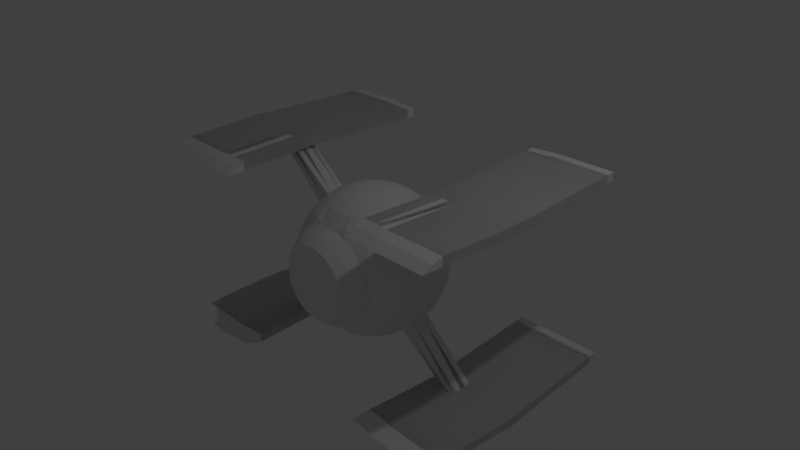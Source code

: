 # Source: ship2.blend  (saved by Blender 2.77.0; exported with 4.5.12 LTS)
import bpy
from mathutils import Matrix  # noqa: F401  (used for matrix-valued properties, if any)

bpy.ops.wm.read_factory_settings(use_empty=True)
scene = bpy.context.scene
scene.name = 'Scene'

# ---- collections
col_collection_1 = bpy.data.collections.new('Collection 1'); scene.collection.children.link(col_collection_1)

# ---- materials (node trees are filled in below, after node groups)
mat_material = bpy.data.materials.new('Material')
mat_material.alpha_threshold = 0.0
mat_material.use_transparent_shadow = False
mat_material.roughness = 0.5
mat_material.line_color = (0.0, 0.0, 0.0, 1.0)

# ---- material node trees

# ---- world
world_world = bpy.data.worlds.new('World'); scene.world = world_world
world_world.color = (0.05088, 0.05088, 0.05088)
world_world.use_sun_shadow = False
world_world.sun_shadow_jitter_overblur = 0.0
world_world.cycles.sampling_method = 'MANUAL'

# ---- cameras
cam_camera = bpy.data.cameras.new('Camera')
cam_camera.clip_end = 100.0
cam_camera.lens = 35.0
cam_camera.sensor_width = 32.0
cam_camera.sensor_height = 18.0
cam_camera.ortho_scale = 7.314
cam_camera.dof.focus_distance = 0.0
cam_camera.dof.aperture_fstop = 128.0

# ---- lights
light_lamp = bpy.data.lights.new('Lamp', 'POINT')
light_lamp.transmission_factor = 0.0
light_lamp.cutoff_distance = 30.0
light_lamp.energy = 100.0
light_lamp.shadow_buffer_clip_start = 1.001
light_lamp.shadow_soft_size = 0.1
light_lamp.shadow_maximum_resolution = 0.006
light_lamp.use_absolute_resolution = True

# ---- meshes
me_cube = bpy.data.meshes.new('Cube')
me_cube.from_pydata([(0.7554, 0.137, 0.639), (0.7012, 0.05591, 0.7147), (0.8244, 0.06804, 0.5632), (1.562, 0.1491, 1.34), (0.7554, -0.1631, 0.639), (0.8244, -0.09417, 0.5632), (0.7012, -0.08204, 0.7147), (1.375, -0.01307, 1.344), (1.571, -0.01307, 1.353), (1.577, -0.01307, 1.235), (1.381, -0.01307, 1.226), (1.567, 0.1491, 1.222), (1.373, 0.1249, 1.215), (1.567, -0.1753, 1.222), (1.373, -0.151, 1.215), (1.47, 0.137, 1.219), (1.377, 0.05591, 1.221), (1.572, 0.06804, 1.228), (2.383, -0.01307, 1.235), (1.47, -0.1631, 1.219), (1.572, -0.09417, 1.228), (1.377, -0.08204, 1.221), (2.378, -0.01307, 1.353), (2.368, 0.1491, 1.34), (1.367, 0.1249, 1.333), (1.562, -0.1753, 1.34), (1.367, -0.151, 1.333), (1.465, 0.137, 1.337), (1.371, 0.05591, 1.339), (1.566, 0.06804, 1.346), (1.473, -0.01307, 1.348), (1.465, -0.1631, 1.337), (1.566, -0.09417, 1.346), (1.371, -0.08204, 1.339), (1.469, -0.08811, 1.343), (1.469, 0.06197, 1.343), (2.373, 0.1491, 1.222), (2.373, -0.1753, 1.222), (2.378, 0.06804, 1.228), (1.472, 1.676, 1.218), (2.378, -0.09417, 1.228), (2.368, -0.1753, 1.34), (2.373, 0.06804, 1.346), (1.467, 1.676, 1.336), (2.373, -0.09417, 1.346), (1.182, -0.01307, 1.336), (1.187, -0.01307, 1.217), (1.179, 0.1249, 1.207), (1.179, -0.151, 1.207), (1.183, 0.05591, 1.212), (1.183, -0.08204, 1.212), (1.174, 0.1249, 1.325), (1.174, -0.151, 1.325), (1.178, 0.05591, 1.33), (1.178, -0.08204, 1.33), (1.508, -1.125, 1.219), (1.314, -1.101, 1.213), (1.411, -1.113, 1.216), (1.503, -1.125, 1.337), (1.308, -1.101, 1.331), (1.406, -1.113, 1.334), (2.314, -1.125, 1.219), (2.309, -1.125, 1.337), (1.12, -1.101, 1.204), (1.115, -1.101, 1.322), (1.278, 1.651, 1.211), (1.375, 1.663, 1.214), (2.273, 1.676, 1.336), (1.273, 1.651, 1.329), (1.37, 1.663, 1.332), (2.279, 1.676, 1.218), (2.283, 1.594, 1.224), (1.084, 1.651, 1.202), (1.079, 1.651, 1.32), (-0.7554, 0.137, 0.639), (-0.7012, 0.05591, 0.7147), (-0.8244, 0.06804, 0.5632), (-1.562, 0.1491, 1.34), (-0.7554, -0.1631, 0.639), (-0.8244, -0.09417, 0.5632), (-0.7012, -0.08204, 0.7147), (-1.375, -0.01307, 1.344), (-1.571, -0.01307, 1.353), (-1.577, -0.01307, 1.235), (-1.381, -0.01307, 1.226), (-1.567, 0.1491, 1.222), (-1.373, 0.1249, 1.215), (-1.567, -0.1753, 1.222), (-1.373, -0.151, 1.215), (-1.47, 0.137, 1.219), (-1.377, 0.05591, 1.221), (-1.572, 0.06804, 1.228), (-2.383, -0.01307, 1.235), (-1.47, -0.1631, 1.219), (-1.572, -0.09417, 1.228), (-1.377, -0.08204, 1.221), (-2.378, -0.01307, 1.353), (-2.368, 0.1491, 1.34), (-1.367, 0.1249, 1.333), (-1.562, -0.1753, 1.34), (-1.367, -0.151, 1.333), (-1.465, 0.137, 1.337), (-1.371, 0.05591, 1.339), (-1.566, 0.06804, 1.346), (-1.473, -0.01307, 1.348), (-1.465, -0.1631, 1.337), (-1.566, -0.09417, 1.346), (-1.371, -0.08204, 1.339), (-1.469, -0.08811, 1.343), (-1.469, 0.06197, 1.343), (-2.373, 0.1491, 1.222), (-2.373, -0.1753, 1.222), (-2.378, 0.06804, 1.228), (-1.472, 1.676, 1.218), (-2.378, -0.09417, 1.228), (-2.368, -0.1753, 1.34), (-2.373, 0.06804, 1.346), (-1.467, 1.676, 1.336), (-2.373, -0.09417, 1.346), (-1.182, -0.01307, 1.336), (-1.187, -0.01307, 1.217), (-1.179, 0.1249, 1.207), (-1.179, -0.151, 1.207), (-1.183, 0.05591, 1.212), (-1.183, -0.08204, 1.212), (-1.174, 0.1249, 1.325), (-1.174, -0.151, 1.325), (-1.178, 0.05591, 1.33), (-1.178, -0.08204, 1.33), (-1.508, -1.125, 1.219), (-1.314, -1.101, 1.213), (-1.411, -1.113, 1.216), (-1.503, -1.125, 1.337), (-1.308, -1.101, 1.331), (-1.406, -1.113, 1.334), (-2.314, -1.125, 1.219), (-2.217, -1.113, 1.216), (-2.309, -1.125, 1.337), (-2.212, -1.113, 1.334), (-1.12, -1.101, 1.204), (-1.115, -1.101, 1.322), (-1.278, 1.651, 1.211), (-1.375, 1.663, 1.214), (-2.273, 1.676, 1.336), (-1.273, 1.651, 1.329), (-1.37, 1.663, 1.332), (-2.279, 1.676, 1.218), (-2.283, 1.594, 1.224), (-1.084, 1.651, 1.202), (-1.079, 1.651, 1.32), (0.7554, 0.137, -0.639), (0.7012, 0.05591, -0.7147), (0.8244, 0.06804, -0.5632), (1.562, 0.1491, -1.34), (0.7554, -0.1631, -0.639), (0.8244, -0.09417, -0.5632), (0.7012, -0.08204, -0.7147), (1.375, -0.01307, -1.344), (1.571, -0.01307, -1.353), (1.577, -0.01307, -1.235), (1.381, -0.01307, -1.226), (1.567, 0.1491, -1.222), (1.373, 0.1249, -1.215), (1.567, -0.1753, -1.222), (1.373, -0.151, -1.215), (1.47, 0.137, -1.219), (1.377, 0.05591, -1.221), (1.572, 0.06804, -1.228), (2.383, -0.01307, -1.235), (1.47, -0.1631, -1.219), (1.572, -0.09417, -1.228), (1.377, -0.08204, -1.221), (2.378, -0.01307, -1.353), (2.368, 0.1491, -1.34), (1.367, 0.1249, -1.333), (1.562, -0.1753, -1.34), (1.367, -0.151, -1.333), (1.465, 0.137, -1.337), (1.371, 0.05591, -1.339), (1.566, 0.06804, -1.346), (1.473, -0.01307, -1.348), (1.465, -0.1631, -1.337), (1.566, -0.09417, -1.346), (1.371, -0.08204, -1.339), (1.469, -0.08811, -1.343), (1.469, 0.06197, -1.343), (2.373, 0.1491, -1.222), (2.373, -0.1753, -1.222), (2.378, 0.06804, -1.228), (1.472, 1.676, -1.218), (2.378, -0.09417, -1.228), (2.368, -0.1753, -1.34), (2.373, 0.06804, -1.346), (1.467, 1.676, -1.336), (2.373, -0.09417, -1.346), (1.182, -0.01307, -1.336), (1.187, -0.01307, -1.217), (1.179, 0.1249, -1.207), (1.179, -0.151, -1.207), (1.183, 0.05591, -1.212), (1.183, -0.08204, -1.212), (1.174, 0.1249, -1.325), (1.174, -0.151, -1.325), (1.178, 0.05591, -1.33), (1.178, -0.08204, -1.33), (1.508, -1.125, -1.219), (1.314, -1.101, -1.213), (1.411, -1.113, -1.216), (1.503, -1.125, -1.337), (1.308, -1.101, -1.331), (1.406, -1.113, -1.334), (2.314, -1.125, -1.219), (2.217, -1.113, -1.216), (2.309, -1.125, -1.337), (2.212, -1.113, -1.334), (1.12, -1.101, -1.204), (1.115, -1.101, -1.322), (1.278, 1.651, -1.211), (1.375, 1.663, -1.214), (2.273, 1.676, -1.336), (1.273, 1.651, -1.329), (1.37, 1.663, -1.332), (2.279, 1.676, -1.218), (2.283, 1.594, -1.224), (1.084, 1.651, -1.202), (1.079, 1.651, -1.32), (-0.9817, 0.182, -0.007619), (-0.9628, 0.1783, 0.1875), (-0.907, 0.1672, 0.3751), (-0.8164, 0.1491, 0.548), (-0.6944, 0.1249, 0.6995), (-0.5458, 0.09532, 0.8239), (-0.3762, 0.06159, 0.9163), (-0.1922, 0.02499, 0.9732), (-0.196, -0.01307, 0.9732), (-0.3836, -0.01307, 0.9163), (-0.5565, -0.01307, 0.8239), (-0.708, -0.01307, 0.6995), (-0.8324, -0.01307, 0.548), (-0.9248, -0.01307, 0.3751), (-0.9817, -0.01307, 0.1875), (-1.001, -0.01307, -0.007619), (-0.9817, -0.01307, -0.2027), (-0.9248, -0.01307, -0.3903), (-0.8324, -0.01307, -0.5632), (-0.708, -0.01307, -0.7147), (-0.5565, -0.01307, -0.8391), (-0.3836, -0.01307, -0.9315), (-0.196, -0.01307, -0.9884), (-0.9628, 0.1783, -0.2027), (-0.907, 0.1672, -0.3903), (-0.8164, 0.1491, -0.5632), (-0.6944, 0.1249, -0.7147), (-0.5458, 0.09532, -0.8391), (-0.3762, 0.06159, -0.9315), (-0.1922, 0.02499, -0.9884), (-0.9248, 0.3696, -0.007619), (-0.907, 0.3623, 0.1875), (-0.8544, 0.3405, 0.3751), (-0.7691, 0.3051, 0.548), (-0.6542, 0.2575, 0.6995), (-0.5142, 0.1995, 0.8239), (-0.3544, 0.1334, 0.9163), (-0.1811, 0.06159, 0.9732), (-0.907, 0.3623, -0.2027), (-0.8544, 0.3405, -0.3903), (-0.7691, 0.3051, -0.5632), (-0.6542, 0.2575, -0.7147), (-0.5142, 0.1995, -0.8391), (-0.3544, 0.1334, -0.9315), (-0.1811, 0.06159, -0.9884), (-0.8324, 0.5425, -0.007619), (-0.8164, 0.5318, 0.1875), (-0.7691, 0.5002, 0.3751), (-0.6922, 0.4489, 0.548), (-0.5888, 0.3798, 0.6995), (-0.4628, 0.2956, 0.8239), (-0.3191, 0.1995, 0.9163), (-0.1631, 0.09532, 0.9732), (-0.8164, 0.5318, -0.2027), (-0.7691, 0.5002, -0.3903), (-0.6922, 0.4489, -0.5632), (-0.5888, 0.3798, -0.7147), (-0.4628, 0.2956, -0.8391), (-0.3191, 0.1995, -0.9315), (-0.1631, 0.09532, -0.9884), (-0.708, 0.694, -0.007619), (-0.6944, 0.6805, 0.1875), (-0.6542, 0.6402, 0.3751), (-0.5888, 0.5749, 0.548), (-0.5009, 0.4869, 0.6995), (-0.3937, 0.3798, 0.8239), (-0.2715, 0.2575, 0.9163), (-0.1388, 0.1249, 0.9732), (-0.6944, 0.6805, -0.2027), (-0.6542, 0.6402, -0.3903), (-0.5888, 0.5749, -0.5632), (-0.5009, 0.4869, -0.7147), (-0.3937, 0.3798, -0.8391), (-0.2715, 0.2575, -0.9315), (-0.1388, 0.1249, -0.9884), (-0.5565, 0.8184, -0.007619), (-0.5458, 0.8024, 0.1875), (-0.5142, 0.7551, 0.3751), (-0.4628, 0.6783, 0.548), (-0.3937, 0.5749, 0.6995), (-0.3096, 0.4489, 0.8239), (-0.2135, 0.3051, 0.9163), (-0.1093, 0.1491, 0.9732), (-0.5458, 0.8024, -0.2027), (-0.5142, 0.7551, -0.3903), (-0.4628, 0.6783, -0.5632), (-0.3937, 0.5749, -0.7147), (-0.3096, 0.4489, -0.8391), (-0.2135, 0.3051, -0.9315), (-0.1093, 0.1491, -0.9884), (-0.3836, 0.9108, -0.007619), (-0.3762, 0.8931, 0.1875), (-0.3544, 0.8405, 0.3751), (-0.3191, 0.7551, 0.548), (-0.2715, 0.6402, 0.6995), (-0.2135, 0.5002, 0.8239), (-0.1473, 0.3405, 0.9163), (-0.07555, 0.1672, 0.9732), (-0.3762, 0.8931, -0.2027), (-0.3544, 0.8405, -0.3903), (-0.3191, 0.7551, -0.5632), (-0.2715, 0.6402, -0.7147), (-0.2135, 0.5002, -0.8391), (-0.1473, 0.3405, -0.9315), (-0.07555, 0.1672, -0.9884), (-0.196, 0.9677, -0.007619), (-0.1922, 0.9489, 0.1875), (-0.1811, 0.8931, 0.3751), (-0.1631, 0.8024, 0.548), (-0.1388, 0.6805, 0.6995), (-0.1093, 0.5318, 0.8239), (-0.07555, 0.3623, 0.9163), (-0.03895, 0.1783, 0.9732), (-0.1922, 0.9489, -0.2027), (-0.1811, 0.8931, -0.3903), (-0.1631, 0.8024, -0.5632), (-0.1388, 0.6805, -0.7147), (-0.1093, 0.5318, -0.8391), (-0.07555, 0.3623, -0.9315), (-0.03895, 0.1783, -0.9884), (-0.0008938, 0.9869, -0.007619), (-0.0008938, 0.9677, 0.1875), (-0.000894, 0.9108, 0.3751), (-0.0008939, 0.8184, 0.548), (-0.0008939, 0.694, 0.6995), (-0.0008939, 0.5425, 0.8239), (-0.0008939, 0.3696, 0.9163), (-0.0008939, 0.182, 0.9732), (-0.0008938, 0.9677, -0.2027), (-0.0008939, 0.9108, -0.3903), (-0.0008939, 0.8184, -0.5632), (-0.0008939, 0.694, -0.7147), (-0.0008939, 0.5425, -0.8391), (-0.0008939, 0.3696, -0.9315), (-0.0008939, 0.182, -0.9884), (0.1942, 0.9677, -0.007619), (0.1904, 0.9489, 0.1875), (0.1793, 0.8931, 0.3751), (0.1613, 0.8024, 0.548), (0.1371, 0.6805, 0.6995), (0.1075, 0.5318, 0.8239), (0.07376, 0.3623, 0.9163), (0.03717, 0.1783, 0.9732), (0.1904, 0.9489, -0.2027), (0.1793, 0.8931, -0.3903), (0.1613, 0.8024, -0.5632), (0.1371, 0.6805, -0.7147), (0.1075, 0.5318, -0.8391), (0.07376, 0.3623, -0.9315), (0.03717, 0.1783, -0.9884), (0.3818, 0.9108, -0.007619), (0.3744, 0.8931, 0.1875), (0.3527, 0.8405, 0.3751), (0.3173, 0.7551, 0.548), (0.2697, 0.6402, 0.6995), (0.2117, 0.5002, 0.8239), (0.1456, 0.3405, 0.9163), (0.07376, 0.1672, 0.9732), (0.3744, 0.8931, -0.2027), (0.3527, 0.8405, -0.3903), (0.3173, 0.7551, -0.5632), (0.2697, 0.6402, -0.7147), (0.2117, 0.5002, -0.8391), (0.1456, 0.3405, -0.9315), (0.07376, 0.1672, -0.9884), (0.5547, 0.8184, -0.007619), (0.544, 0.8024, 0.1875), (0.5124, 0.7551, 0.3751), (0.461, 0.6783, 0.548), (0.392, 0.5749, 0.6995), (0.3078, 0.4489, 0.8239), (0.2117, 0.3051, 0.9163), (0.1075, 0.1491, 0.9732), (0.544, 0.8024, -0.2027), (0.5124, 0.7551, -0.3903), (0.461, 0.6783, -0.5632), (0.392, 0.5749, -0.7147), (0.3078, 0.4489, -0.8391), (0.2117, 0.3051, -0.9315), (0.1075, 0.1491, -0.9884), (0.7062, 0.694, -0.007619), (0.6926, 0.6805, 0.1875), (0.6524, 0.6402, 0.3751), (0.587, 0.5749, 0.548), (0.4991, 0.4869, 0.6995), (0.392, 0.3798, 0.8239), (0.2697, 0.2575, 0.9163), (0.1371, 0.1249, 0.9732), (0.6926, 0.6805, -0.2027), (0.6524, 0.6402, -0.3903), (0.587, 0.5749, -0.5632), (0.4991, 0.4869, -0.7147), (0.392, 0.3798, -0.8391), (0.2697, 0.2575, -0.9315), (0.1371, 0.1249, -0.9884), (0.8306, 0.5425, -0.007619), (0.8146, 0.5318, 0.1875), (0.7673, 0.5002, 0.3751), (0.6904, 0.4489, 0.548), (0.587, 0.3798, 0.6995), (0.461, 0.2956, 0.8239), (0.3173, 0.1995, 0.9163), (0.1613, 0.09532, 0.9732), (0.8146, 0.5318, -0.2027), (0.7673, 0.5002, -0.3903), (0.6904, 0.4489, -0.5632), (0.587, 0.3798, -0.7147), (0.461, 0.2956, -0.8391), (0.3173, 0.1995, -0.9315), (0.1613, 0.09532, -0.9884), (0.923, 0.3696, -0.007619), (0.9052, 0.3623, 0.1875), (0.8527, 0.3405, 0.3751), (0.7673, 0.3051, 0.548), (0.6524, 0.2575, 0.6995), (0.5124, 0.1995, 0.8239), (0.3527, 0.1334, 0.9163), (0.1793, 0.06159, 0.9732), (0.9052, 0.3623, -0.2027), (0.8527, 0.3405, -0.3903), (0.7673, 0.3051, -0.5632), (0.6524, 0.2575, -0.7147), (0.5124, 0.1995, -0.8391), (0.3527, 0.1334, -0.9315), (0.1793, 0.06159, -0.9884), (0.9799, 0.182, -0.007619), (0.961, 0.1783, 0.1875), (0.9052, 0.1672, 0.3751), (0.8146, 0.1491, 0.548), (0.6926, 0.1249, 0.6995), (0.544, 0.09532, 0.8239), (0.3744, 0.06159, 0.9163), (0.1904, 0.02499, 0.9732), (0.961, 0.1783, -0.2027), (0.9052, 0.1672, -0.3903), (0.8146, 0.1491, -0.5632), (0.6926, 0.1249, -0.7147), (0.544, 0.09532, -0.8391), (0.3744, 0.06159, -0.9315), (0.1904, 0.02499, -0.9884), (0.9991, -0.01307, -0.007619), (0.9799, -0.01307, 0.1875), (0.923, -0.01307, 0.3751), (0.8306, -0.01307, 0.548), (0.7062, -0.01307, 0.6995), (0.5547, -0.01307, 0.8239), (0.3818, -0.01307, 0.9163), (0.1942, -0.01307, 0.9732), (0.9799, -0.01307, -0.2027), (0.923, -0.01307, -0.3903), (0.8306, -0.01307, -0.5632), (0.7062, -0.01307, -0.7147), (0.5547, -0.01307, -0.8391), (0.3818, -0.01307, -0.9315), (0.1942, -0.01307, -0.9884), (0.9799, -0.2082, -0.007619), (0.961, -0.2044, 0.1875), (0.9052, -0.1933, 0.3751), (0.8146, -0.1753, 0.548), (0.6926, -0.151, 0.6995), (0.544, -0.1215, 0.8239), (0.3744, -0.08772, 0.9163), (0.1904, -0.05113, 0.9732), (0.961, -0.2044, -0.2027), (0.9052, -0.1933, -0.3903), (0.8146, -0.1753, -0.5632), (0.6926, -0.151, -0.7147), (0.544, -0.1215, -0.8391), (0.3744, -0.08772, -0.9315), (0.1904, -0.05113, -0.9884), (0.923, -0.3957, -0.007619), (0.9052, -0.3884, 0.1875), (0.8527, -0.3666, 0.3751), (0.7673, -0.3313, 0.548), (0.6524, -0.2837, 0.6995), (0.5124, -0.2257, 0.8239), (0.3527, -0.1595, 0.9163), (0.1793, -0.08772, 0.9732), (0.9052, -0.3884, -0.2027), (0.8527, -0.3666, -0.3903), (0.7673, -0.3313, -0.5632), (0.6524, -0.2837, -0.7147), (0.5124, -0.2257, -0.8391), (0.3527, -0.1595, -0.9315), (0.1793, -0.08772, -0.9884), (0.8306, -0.5686, -0.007619), (0.8146, -0.558, 0.1875), (0.7673, -0.5263, 0.3751), (0.6904, -0.475, 0.548), (0.587, -0.4059, 0.6995), (0.461, -0.3217, 0.8239), (0.3173, -0.2257, 0.9163), (0.1613, -0.1215, 0.9732), (0.8146, -0.558, -0.2027), (0.7673, -0.5263, -0.3903), (0.6904, -0.475, -0.5632), (0.587, -0.4059, -0.7147), (0.461, -0.3217, -0.8391), (0.3173, -0.2257, -0.9315), (0.1613, -0.1215, -0.9884), (0.6674, -0.7203, -0.007578), (0.6545, -0.7075, 0.1767), (0.6165, -0.6695, 0.3539), (0.587, -0.601, 0.548), (0.4991, -0.5131, 0.6995), (0.392, -0.4059, 0.8239), (0.2697, -0.2837, 0.9163), (0.1371, -0.151, 0.9732), (0.6545, -0.7075, -0.1918), (0.6165, -0.6695, -0.369), (0.587, -0.601, -0.5632), (0.4991, -0.5131, -0.7147), (0.392, -0.4059, -0.8391), (0.2697, -0.2837, -0.9315), (0.1371, -0.151, -0.9884), (0.4707, -0.8474, -0.00746), (0.4617, -0.8339, 0.1581), (0.4843, -0.778, 0.3539), (0.4358, -0.7055, 0.5171), (0.392, -0.601, 0.6995), (0.3078, -0.475, 0.8239), (0.2117, -0.3313, 0.9163), (0.1075, -0.1753, 0.9732), (0.4617, -0.8339, -0.1731), (0.4843, -0.778, -0.369), (0.4358, -0.7055, -0.5323), (0.392, -0.601, -0.7147), (0.3078, -0.475, -0.8391), (0.2117, -0.3313, -0.9315), (0.1075, -0.1753, -0.9884), (0.3818, -0.9369, -0.007619), (0.3177, -0.9108, 0.1581), (0.2993, -0.8662, 0.3174), (0.3001, -0.778, 0.5171), (0.2551, -0.6695, 0.6603), (0.2117, -0.5263, 0.8239), (0.1456, -0.3666, 0.9163), (0.07376, -0.1933, 0.9732), (0.3177, -0.9108, -0.1731), (0.2993, -0.8662, -0.3323), (0.3001, -0.778, -0.5323), (0.2551, -0.6695, -0.6754), (0.2117, -0.5263, -0.8391), (0.1456, -0.3666, -0.9315), (0.07376, -0.1933, -0.9884), (0.1942, -0.9939, -0.007619), (0.1904, -0.975, 0.1875), (0.1521, -0.9108, 0.3174), (0.1368, -0.8339, 0.4641), (0.1298, -0.7075, 0.6603), (0.1075, -0.558, 0.8239), (0.07376, -0.3884, 0.9163), (0.03717, -0.2044, 0.9732), (0.1904, -0.975, -0.2027), (0.1521, -0.9108, -0.3323), (0.1368, -0.8339, -0.479), (0.1298, -0.7075, -0.6754), (0.1075, -0.558, -0.8391), (0.07376, -0.3884, -0.9315), (0.03717, -0.2044, -0.9884), (-0.0008941, -1.013, -0.007619), (-0.0008941, -0.9939, 0.1875), (-0.0008939, -0.9369, 0.3751), (-0.0008465, -0.8474, 0.4641), (-0.0004688, -0.7203, 0.6603), (-0.0008939, -0.5686, 0.8239), (-0.0008939, -0.3957, 0.9163), (-0.0008939, -0.2082, 0.9732), (-0.0008941, -0.9939, -0.2027), (-0.0008939, -0.9369, -0.3903), (-0.0008465, -0.8474, -0.479), (-0.0004688, -0.7203, -0.6754), (-0.0008939, -0.5686, -0.8391), (-0.0008939, -0.3957, -0.9315), (-0.0008939, -0.2082, -0.9884), (-0.196, -0.9939, -0.007619), (-0.1922, -0.975, 0.1875), (-0.1538, -0.9108, 0.3174), (-0.1305, -0.8277, 0.438), (-0.1308, -0.7075, 0.6603), (-0.1093, -0.558, 0.8239), (-0.07555, -0.3884, 0.9163), (-0.03895, -0.2044, 0.9732), (-0.1922, -0.975, -0.2027), (-0.1538, -0.9108, -0.3323), (-0.1305, -0.8277, -0.4528), (-0.1308, -0.7075, -0.6754), (-0.1093, -0.558, -0.8391), (-0.07555, -0.3884, -0.9315), (-0.03895, -0.2044, -0.9884), (-0.3836, -0.9369, -0.007619), (-0.3194, -0.9108, 0.1581), (-0.301, -0.8662, 0.3174), (-0.301, -0.778, 0.5171), (-0.2715, -0.6663, 0.6995), (-0.2135, -0.5263, 0.8239), (-0.1473, -0.3666, 0.9163), (-0.07555, -0.1933, 0.9732), (-0.3194, -0.9108, -0.1731), (-0.301, -0.8662, -0.3323), (-0.301, -0.778, -0.5323), (-0.2715, -0.6663, -0.7147), (-0.2135, -0.5263, -0.8391), (-0.1473, -0.3666, -0.9315), (-0.07555, -0.1933, -0.9884), (-0.4724, -0.8474, -0.00746), (-0.4373, -0.8277, 0.149), (-0.4852, -0.778, 0.3539), (-0.4368, -0.7055, 0.5171), (-0.3937, -0.601, 0.6995), (-0.3096, -0.475, 0.8239), (-0.2135, -0.3313, 0.9163), (-0.1093, -0.1753, 0.9732), (-0.4373, -0.8277, -0.1638), (-0.4852, -0.778, -0.369), (-0.4368, -0.7055, -0.5323), (-0.3937, -0.601, -0.7147), (-0.3096, -0.475, -0.8391), (-0.2135, -0.3313, -0.9315), (-0.1093, -0.1753, -0.9884), (-0.6683, -0.7203, -0.007578), (-0.6555, -0.7075, 0.1767), (-0.6542, -0.6663, 0.3751), (-0.5888, -0.601, 0.548), (-0.5009, -0.5131, 0.6995), (-0.3937, -0.4059, 0.8239), (-0.2715, -0.2837, 0.9163), (-0.1388, -0.151, 0.9732), (-0.6555, -0.7075, -0.1918), (-0.6542, -0.6663, -0.3903), (-0.5888, -0.601, -0.5632), (-0.5009, -0.5131, -0.7147), (-0.3937, -0.4059, -0.8391), (-0.2715, -0.2837, -0.9315), (-0.1388, -0.151, -0.9884), (-0.8324, -0.5686, -0.007619), (-0.8164, -0.558, 0.1875), (-0.7691, -0.5263, 0.3751), (-0.6922, -0.475, 0.548), (-0.5888, -0.4059, 0.6995), (-0.4628, -0.3217, 0.8239), (-0.3191, -0.2257, 0.9163), (-0.1631, -0.1215, 0.9732), (-0.0008939, -0.01307, 0.9924), (-0.8164, -0.558, -0.2027), (-0.7691, -0.5263, -0.3903), (-0.6922, -0.475, -0.5632), (-0.5888, -0.4059, -0.7147), (-0.4628, -0.3217, -0.8391), (-0.3191, -0.2257, -0.9315), (-0.1631, -0.1215, -0.9884), (-0.0008941, -0.01307, -1.008), (-0.9248, -0.3957, -0.007619), (-0.907, -0.3884, 0.1875), (-0.8544, -0.3666, 0.3751), (-0.7691, -0.3313, 0.548), (-0.6542, -0.2837, 0.6995), (-0.5142, -0.2257, 0.8239), (-0.3544, -0.1595, 0.9163), (-0.1811, -0.08772, 0.9732), (-0.907, -0.3884, -0.2027), (-0.8544, -0.3666, -0.3903), (-0.7691, -0.3313, -0.5632), (-0.6542, -0.2837, -0.7147), (-0.5142, -0.2257, -0.8391), (-0.3544, -0.1595, -0.9315), (-0.1811, -0.08772, -0.9884), (-0.9817, -0.2082, -0.007619), (-0.9628, -0.2044, 0.1875), (-0.907, -0.1933, 0.3751), (-0.8164, -0.1753, 0.548), (-0.6944, -0.151, 0.6995), (-0.5458, -0.1215, 0.8239), (-0.3762, -0.08772, 0.9163), (-0.1922, -0.05113, 0.9732), (-0.9628, -0.2044, -0.2027), (-0.907, -0.1933, -0.3903), (-0.8164, -0.1753, -0.5632), (-0.6944, -0.151, -0.7147), (-0.5458, -0.1215, -0.8391), (-0.3762, -0.08772, -0.9315), (-0.1922, -0.05113, -0.9884), (-0.7554, 0.137, -0.639), (-0.7012, 0.05591, -0.7147), (-0.8244, 0.06804, -0.5632), (-1.562, 0.1491, -1.34), (-0.7554, -0.1631, -0.639), (-0.8244, -0.09417, -0.5632), (-0.7012, -0.08204, -0.7147), (-1.375, -0.01307, -1.344), (-1.571, -0.01307, -1.353), (-1.577, -0.01307, -1.235), (-1.381, -0.01307, -1.226), (-1.567, 0.1491, -1.222), (-1.373, 0.1249, -1.215), (-1.567, -0.1753, -1.222), (-1.373, -0.151, -1.215), (-1.47, 0.137, -1.219), (-1.377, 0.05591, -1.221), (-1.572, 0.06804, -1.228), (-2.383, -0.01307, -1.235), (-1.47, -0.1631, -1.219), (-1.572, -0.09417, -1.228), (-1.377, -0.08204, -1.221), (-2.378, -0.01307, -1.353), (-2.368, 0.1491, -1.34), (-1.367, 0.1249, -1.333), (-1.562, -0.1753, -1.34), (-1.367, -0.151, -1.333), (-1.465, 0.137, -1.337), (-1.371, 0.05591, -1.339), (-1.566, 0.06804, -1.346), (-1.473, -0.01307, -1.348), (-1.465, -0.1631, -1.337), (-1.566, -0.09417, -1.346), (-1.371, -0.08204, -1.339), (-1.469, -0.08811, -1.343), (-1.469, 0.06197, -1.343), (-2.373, 0.1491, -1.222), (-2.373, -0.1753, -1.222), (-2.378, 0.06804, -1.228), (-1.472, 1.676, -1.218), (-2.378, -0.09417, -1.228), (-2.368, -0.1753, -1.34), (-2.373, 0.06804, -1.346), (-1.467, 1.676, -1.336), (-2.373, -0.09417, -1.346), (-1.182, -0.01307, -1.336), (-1.187, -0.01307, -1.217), (-1.179, 0.1249, -1.207), (-1.179, -0.151, -1.207), (-1.183, 0.05591, -1.212), (-1.183, -0.08204, -1.212), (-1.174, 0.1249, -1.325), (-1.174, -0.151, -1.325), (-1.178, 0.05591, -1.33), (-1.178, -0.08204, -1.33), (-1.508, -1.125, -1.219), (-1.314, -1.101, -1.213), (-1.411, -1.113, -1.216), (-1.503, -1.125, -1.337), (-1.308, -1.101, -1.331), (-1.406, -1.113, -1.334), (-2.314, -1.125, -1.219), (-2.217, -1.113, -1.216), (-2.309, -1.125, -1.337), (-2.212, -1.113, -1.334), (-1.12, -1.101, -1.204), (-1.115, -1.101, -1.322), (-1.278, 1.651, -1.211), (-1.375, 1.663, -1.214), (-2.273, 1.676, -1.336), (-1.273, 1.651, -1.329), (-1.37, 1.663, -1.332), (-2.279, 1.676, -1.218), (-2.283, 1.594, -1.224), (-1.084, 1.651, -1.202), (-1.079, 1.651, -1.32), (0.006213, -0.8629, 0.5913), (-0.1104, -0.8629, 0.5798), (-0.2225, -0.8629, 0.5458), (-0.3258, -0.8629, 0.4906), (-0.4163, -0.8629, 0.4163), (-0.4906, -0.8629, 0.3258), (-0.5459, -0.8629, 0.2224), (-0.5799, -0.8629, 0.1103), (-0.5913, -0.8629, -0.006232), (-0.5799, -0.8629, -0.1228), (-0.5459, -0.8629, -0.2349), (-0.4906, -0.8629, -0.3382), (-0.4163, -0.8629, -0.4288), (-0.3258, -0.8629, -0.5031), (-0.2225, -0.8629, -0.5583), (-0.1104, -0.8629, -0.5923), (0.006213, -0.8629, -0.6038), (0.1228, -0.8629, -0.5923), (0.2349, -0.8629, -0.5583), (0.3382, -0.8629, -0.5031), (0.4288, -0.8629, -0.4288), (0.5031, -0.8629, -0.3382), (0.5583, -0.8629, -0.2349), (0.5923, -0.8629, -0.1228), (0.6038, -0.8629, -0.006231), (0.5923, -0.8629, 0.1103), (0.5583, -0.8629, 0.2224), (0.5031, -0.8629, 0.3258), (0.4288, -0.8629, 0.4163), (0.3382, -0.8629, 0.4906), (0.2349, -0.8629, 0.5458), (0.1228, -0.8629, 0.5798), (0.006213, -0.8629, 0.5913), (-0.1104, -0.8629, 0.5798), (-0.2225, -0.8629, 0.5458), (-0.3258, -0.8629, 0.4906), (-0.4163, -0.8629, 0.4163), (-0.4906, -0.8629, 0.3258), (-0.5459, -0.8629, 0.2224), (-0.5799, -0.8629, 0.1103), (-0.5913, -0.8629, -0.006232), (-0.5799, -0.8629, -0.1228), (-0.5459, -0.8629, -0.2349), (-0.4906, -0.8629, -0.3382), (-0.4163, -0.8629, -0.4288), (-0.3258, -0.8629, -0.5031), (-0.2225, -0.8629, -0.5583), (-0.1104, -0.8629, -0.5923), (0.006213, -0.8629, -0.6038), (0.1228, -0.8629, -0.5923), (0.2349, -0.8629, -0.5583), (0.3382, -0.8629, -0.5031), (0.4288, -0.8629, -0.4288), (0.5031, -0.8629, -0.3382), (0.5583, -0.8629, -0.2349), (0.5923, -0.8629, -0.1228), (0.6038, -0.8629, -0.006231), (0.5923, -0.8629, 0.1103), (0.5583, -0.8629, 0.2224), (0.5031, -0.8629, 0.3258), (0.4288, -0.8629, 0.4163), (0.3382, -0.8629, 0.4906), (0.2349, -0.8629, 0.5458), (0.1228, -0.8629, 0.5798), (0.007423, -0.9811, 0.4944), (-0.09023, -0.9811, 0.4848), (-0.1841, -0.9811, 0.4563), (-0.2707, -0.9811, 0.41), (-0.3465, -0.9811, 0.3478), (-0.4088, -0.9811, 0.2719), (-0.455, -0.9811, 0.1854), (-0.4835, -0.9811, 0.09148), (-0.4931, -0.9811, -0.006173), (-0.4835, -0.9811, -0.1038), (-0.455, -0.9811, -0.1977), (-0.4088, -0.9811, -0.2843), (-0.3465, -0.9811, -0.3601), (-0.2707, -0.9811, -0.4224), (-0.1841, -0.9811, -0.4686), (-0.09023, -0.9811, -0.4971), (0.007423, -0.9811, -0.5067), (0.1051, -0.9811, -0.4971), (0.199, -0.9811, -0.4686), (0.2855, -0.9811, -0.4224), (0.3614, -0.9811, -0.3601), (0.4236, -0.9811, -0.2843), (0.4699, -0.9811, -0.1977), (0.4983, -0.9811, -0.1038), (0.508, -0.9811, -0.006172), (0.4983, -0.9811, 0.09148), (0.4699, -0.9811, 0.1854), (0.4236, -0.9811, 0.2719), (0.3614, -0.9811, 0.3478), (0.2855, -0.9811, 0.41), (0.199, -0.9811, 0.4563), (0.1051, -0.9811, 0.4848), (0.007423, -1.05, 0.1876), (-0.03038, -1.05, 0.1838), (-0.06672, -1.05, 0.1728), (-0.1002, -1.05, 0.1549), (-0.1296, -1.05, 0.1308), (-0.1537, -1.05, 0.1015), (-0.1716, -1.05, 0.06797), (-0.1826, -1.05, 0.03163), (-0.1863, -1.05, -0.006173), (-0.1826, -1.05, -0.04397), (-0.1716, -1.05, -0.08032), (-0.1537, -1.05, -0.1138), (-0.1296, -1.05, -0.1432), (-0.1002, -1.05, -0.1673), (-0.06672, -1.05, -0.1852), (-0.03038, -1.05, -0.1962), (0.007423, -1.05, -0.1999), (0.04522, -1.05, -0.1962), (0.08157, -1.05, -0.1852), (0.1151, -1.05, -0.1673), (0.1444, -1.05, -0.1432), (0.1685, -1.05, -0.1138), (0.1864, -1.05, -0.08032), (0.1974, -1.05, -0.04397), (0.2012, -1.05, -0.006173), (0.1974, -1.05, 0.03163), (0.1864, -1.05, 0.06797), (0.1685, -1.05, 0.1015), (0.1444, -1.05, 0.1308), (0.1151, -1.05, 0.1549), (0.08157, -1.05, 0.1728), (0.04522, -1.05, 0.1838), (0.007423, -1.075, -0.006173), (0.2685, -0.7066, 0.6233), (0.3863, -0.7066, 0.5603), (0.4895, -0.7066, 0.4756), (0.5743, -0.7066, 0.3723), (0.6372, -0.7066, 0.2545), (0.676, -0.7066, 0.1267), (0.6891, -0.7066, -0.006211), (0.676, -0.7066, -0.1391), (0.6372, -0.7066, -0.267), (0.5743, -0.7066, -0.3848), (0.4895, -0.7066, -0.488), (0.3863, -0.7066, -0.5727), (0.2685, -0.7066, -0.6357), (0.1407, -0.7066, -0.6745), (0.007741, -0.7066, -0.6876), (-0.1252, -0.7066, -0.6745), (-0.253, -0.7066, -0.6357), (-0.3708, -0.7066, -0.5727), (-0.4741, -0.7066, -0.488), (-0.5588, -0.7066, -0.3848), (-0.6218, -0.7066, -0.267), (-0.6605, -0.7066, -0.1391), (-0.6736, -0.7066, -0.006212), (-0.6605, -0.7066, 0.1267), (-0.6218, -0.7066, 0.2545), (-0.5588, -0.7066, 0.3723), (-0.4741, -0.7066, 0.4756), (-0.3708, -0.7066, 0.5603), (-0.253, -0.7066, 0.6233), (-0.1252, -0.7066, 0.6621), (0.007741, -0.7066, 0.6751), (0.1407, -0.7066, 0.6621), (-0.4047, -0.8264, -0.006267), (-7.932e-08, 1.069, 0.3789), (-0.06478, 1.069, 0.3725), (-0.1271, 1.069, 0.3536), (-0.1845, 1.069, 0.3229), (-0.2348, 1.069, 0.2816), (-0.2761, 1.069, 0.2313), (-0.3068, 1.069, 0.1739), (-0.3257, 1.069, 0.1116), (-0.332, 1.069, 0.04682), (-0.3257, 1.069, -0.01796), (-0.3068, 1.069, -0.08025), (-0.2761, 1.069, -0.1377), (-0.2348, 1.069, -0.188), (-0.1845, 1.069, -0.2293), (-0.1271, 1.069, -0.2599), (-0.06478, 1.069, -0.2788), (2.887e-08, 1.069, -0.2852), (0.06478, 1.069, -0.2788), (0.1271, 1.069, -0.2599), (0.1845, 1.069, -0.2293), (0.2348, 1.069, -0.188), (0.2761, 1.069, -0.1377), (0.3068, 1.069, -0.08025), (0.3257, 1.069, -0.01796), (0.332, 1.069, 0.04682), (0.3257, 1.069, 0.1116), (0.3068, 1.069, 0.1739), (0.2761, 1.069, 0.2313), (0.2348, 1.069, 0.2816), (0.1845, 1.069, 0.3229), (0.1271, 1.069, 0.3536), (0.06478, 1.069, 0.3725), (0.002431, 1.095, 0.04682), (3.147e-05, 1.213, 0.2366), (-0.03699, 1.213, 0.2329), (-0.07259, 1.213, 0.2221), (-0.1054, 1.213, 0.2046), (-0.1342, 1.213, 0.181), (-0.1578, 1.213, 0.1522), (-0.1753, 1.213, 0.1194), (-0.1861, 1.213, 0.08384), (-0.1897, 1.213, 0.04682), (-0.1861, 1.213, 0.009794), (-0.1753, 1.213, -0.0258), (-0.1578, 1.213, -0.05861), (-0.1342, 1.213, -0.08737), (-0.1054, 1.213, -0.111), (-0.07259, 1.213, -0.1285), (-0.03699, 1.213, -0.1393), (3.153e-05, 1.213, -0.1429), (0.03705, 1.213, -0.1393), (0.07265, 1.213, -0.1285), (0.1055, 1.213, -0.111), (0.1342, 1.213, -0.08737), (0.1578, 1.213, -0.05861), (0.1754, 1.213, -0.0258), (0.1861, 1.213, 0.009794), (0.1898, 1.213, 0.04682), (0.1861, 1.213, 0.08384), (0.1754, 1.213, 0.1194), (0.1578, 1.213, 0.1522), (0.1342, 1.213, 0.181), (0.1055, 1.213, 0.2046), (0.07265, 1.213, 0.2221), (0.03705, 1.213, 0.2329), (0.001421, 1.227, 0.04682), (5.154e-05, 1.308, 0.1461), (-0.01931, 1.308, 0.1442), (-0.03793, 1.308, 0.1385), (-0.05509, 1.308, 0.1293), (-0.07013, 1.308, 0.117), (-0.08247, 1.308, 0.102), (-0.09164, 1.308, 0.0848), (-0.09729, 1.308, 0.06618), (-0.0992, 1.308, 0.04682), (-0.09729, 1.308, 0.02745), (-0.09164, 1.308, 0.008835), (-0.08247, 1.308, -0.008324), (-0.07013, 1.308, -0.02336), (-0.05509, 1.308, -0.03571), (-0.03793, 1.308, -0.04488), (-0.01931, 1.308, -0.05053), (5.157e-05, 1.308, -0.05243), (0.01941, 1.308, -0.05053), (0.03803, 1.308, -0.04488), (0.05519, 1.308, -0.03571), (0.07023, 1.308, -0.02336), (0.08257, 1.308, -0.008324), (0.09174, 1.308, 0.008835), (0.09739, 1.308, 0.02745), (0.0993, 1.308, 0.04682), (0.09739, 1.308, 0.06618), (0.09174, 1.308, 0.0848), (0.08257, 1.308, 0.102), (0.07023, 1.308, 0.117), (0.05519, 1.308, 0.1293), (0.03803, 1.308, 0.1385), (0.01941, 1.308, 0.1442), (0.0007781, 1.316, 0.04682), (-7.932e-08, 0.8415, 0.3789), (-0.06478, 0.8415, 0.3725), (-0.1271, 0.8415, 0.3536), (-0.1845, 0.8415, 0.3229), (-0.2348, 0.8415, 0.2816), (-0.2761, 0.8415, 0.2313), (-0.3068, 0.8415, 0.1739), (-0.3257, 0.8415, 0.1116), (-0.332, 0.8415, 0.04682), (-0.3257, 0.8415, -0.01796), (-0.3068, 0.8415, -0.08025), (-0.2761, 0.8415, -0.1377), (-0.2348, 0.8415, -0.188), (-0.1845, 0.8415, -0.2293), (-0.1271, 0.8415, -0.2599), (-0.06478, 0.8415, -0.2788), (2.887e-08, 0.8415, -0.2852), (0.06478, 0.8415, -0.2788), (0.1271, 0.8415, -0.2599), (0.1845, 0.8415, -0.2293), (0.2348, 0.8415, -0.188), (0.2761, 0.8415, -0.1377), (0.3068, 0.8415, -0.08025), (0.3257, 0.8415, -0.01796), (0.332, 0.8415, 0.04682), (0.3257, 0.8415, 0.1116), (0.3068, 0.8415, 0.1739), (0.2761, 0.8415, 0.2313), (0.2348, 0.8415, 0.2816), (0.1845, 0.8415, 0.3229), (0.1271, 0.8415, 0.3536), (0.06478, 0.8415, 0.3725), (2.369, -0.2518, 1.222), (2.373, -0.1707, 1.228), (1.503, -1.201, 1.219), (1.309, -1.177, 1.212), (1.406, -1.189, 1.216), (1.498, -1.397, 1.222), (1.304, -1.373, 1.215), (1.401, -1.385, 1.219), (2.31, -1.201, 1.219), (2.212, -1.189, 1.216), (2.304, -1.397, 1.222), (2.207, -1.385, 1.219), (1.115, -1.177, 1.204), (1.11, -1.373, 1.207), (1.403, -1.253, 1.293), (1.906, -1.125, 1.337), (1.454, -1.119, 1.336), (1.357, -1.107, 1.332), (1.5, -1.265, 1.297), (2.307, -1.265, 1.297), (1.212, -1.101, 1.326), (1.804, -1.385, 1.219), (1.901, -1.397, 1.222), (1.449, -1.391, 1.22), (1.352, -1.379, 1.217), (2.256, -1.391, 1.22), (1.207, -1.373, 1.211), (1.306, -1.241, 1.29), (1.112, -1.241, 1.281), (1.452, -1.259, 1.295), (1.209, -1.241, 1.285), (1.853, -1.391, 1.22), (1.904, -1.265, 1.297), (1.355, -1.247, 1.291), (1.465, 1.799, 1.217), (1.459, 1.799, 1.335), (1.27, 1.774, 1.211), (1.367, 1.786, 1.214), (2.266, 1.799, 1.335), (1.265, 1.774, 1.329), (1.362, 1.786, 1.332), (2.271, 1.799, 1.217), (2.276, 1.718, 1.224), (1.076, 1.774, 1.202), (1.071, 1.774, 1.32)], [], [(468, 469, 2, 454, 453), (0, 454, 11, 15), (454, 0, 455, 440, 439), (470, 471, 456, 455, 1), (267, 266, 251, 252), (251, 250, 243, 244), (252, 251, 244, 245), (253, 252, 245, 246), (246, 245, 704, 705), (244, 243, 702, 703), (245, 244, 703, 704), (704, 703, 688, 689), (499, 500, 485, 4, 484), (4, 485, 14, 19), (485, 486, 471, 470, 6), (483, 484, 5, 469, 468), (6, 470, 10, 21), (484, 4, 19, 13), (455, 0, 15, 12), (1, 455, 12, 16), (5, 484, 13, 20), (485, 6, 21, 14), (28, 7, 45, 53), (32, 8, 22, 44), (9, 20, 40, 18), (25, 32, 44, 41), (20, 13, 37, 40), (24, 28, 53, 51), (10, 16, 49, 46), (25, 41, 62, 1092, 58), (454, 2, 17, 11), (470, 1, 16, 10), (469, 5, 20, 9), (2, 469, 9, 17), (35, 28, 24, 27), (34, 33, 7, 30), (32, 34, 30, 8), (25, 31, 34, 32), (31, 26, 33, 34), (29, 35, 27, 3), (8, 30, 35, 29), (30, 7, 28, 35), (16, 12, 47, 49), (47, 12, 65, 72), (36, 23, 67, 70), (14, 48, 63, 56), (38, 18, 22, 42), (36, 38, 42, 23), (18, 40, 44, 22), (40, 37, 41, 44), (26, 31, 60, 1094, 59), (11, 17, 38, 36), (17, 9, 18, 38), (29, 3, 23, 42), (8, 29, 42, 22), (23, 3, 43, 67), (31, 25, 58, 1093, 60), (48, 52, 64, 63), (50, 46, 45, 54), (46, 49, 53, 45), (49, 47, 51, 53), (48, 50, 54, 52), (24, 51, 73, 68), (21, 10, 46, 50), (7, 33, 54, 45), (14, 21, 50, 48), (33, 26, 52, 54), (19, 14, 56, 57), (61, 55, 1079, 1085), (56, 63, 1089, 1080), (1110, 1091, 1084, 1101), (57, 56, 1080, 1081), (37, 61, 1085, 1077), (1109, 1096, 1087, 1099), (52, 26, 59, 1097, 64), (41, 37, 61, 62), (37, 13, 55, 61), (13, 19, 57, 55), (69, 68, 1116, 1117), (70, 71, 1119, 1118), (67, 43, 1112, 1115), (43, 69, 1117, 1112), (51, 47, 72, 73), (15, 11, 39, 66), (11, 36, 70, 39), (12, 15, 66, 65), (3, 27, 69, 43), (27, 24, 68, 69), (36, 38, 71, 70), (239, 228, 229, 76, 238), (74, 89, 85, 229), (229, 259, 260, 230, 74), (237, 75, 230, 231, 236), (681, 696, 78, 697, 682), (78, 93, 88, 697), (697, 80, 237, 236, 698), (695, 239, 238, 79, 696), (80, 95, 84, 237), (696, 87, 93, 78), (230, 86, 89, 74), (75, 90, 86, 230), (79, 94, 87, 696), (697, 88, 95, 80), (102, 127, 119, 81), (106, 118, 96, 82), (83, 92, 114, 94), (99, 115, 118, 106), (94, 114, 111, 87), (98, 125, 127, 102), (84, 120, 123, 90), (99, 132, 137, 115), (229, 85, 91, 76), (237, 84, 90, 75), (238, 83, 94, 79), (76, 91, 83, 238), (109, 101, 98, 102), (108, 104, 81, 107), (106, 82, 104, 108), (99, 106, 108, 105), (105, 108, 107, 100), (103, 77, 101, 109), (82, 103, 109, 104), (104, 109, 102, 81), (90, 123, 121, 86), (121, 148, 141, 86), (110, 146, 143, 97), (88, 130, 139, 122), (112, 116, 96, 92), (110, 97, 116, 112), (92, 96, 118, 114), (114, 118, 115, 111), (100, 133, 134, 105), (85, 110, 112, 91), (91, 112, 92, 83), (103, 116, 97, 77), (82, 96, 116, 103), (97, 143, 117, 77), (105, 134, 132, 99), (122, 139, 140, 126), (124, 128, 119, 120), (120, 119, 127, 123), (123, 127, 125, 121), (122, 126, 128, 124), (98, 144, 149, 125), (95, 124, 120, 84), (81, 119, 128, 107), (88, 122, 124, 95), (107, 128, 126, 100), (93, 131, 130, 88), (131, 134, 133, 130), (134, 138, 137, 132), (135, 137, 138, 136), (131, 136, 138, 134), (129, 135, 136, 131), (133, 140, 139, 130), (126, 140, 133, 100), (115, 137, 135, 111), (111, 135, 129, 87), (87, 129, 131, 93), (142, 145, 117, 113), (141, 144, 145, 142), (117, 143, 146, 113), (141, 148, 149, 144), (125, 149, 148, 121), (89, 142, 113, 85), (85, 113, 146, 110), (86, 141, 142, 89), (77, 117, 145, 101), (101, 145, 144, 98), (110, 146, 147, 112), (475, 460, 461, 152, 476), (150, 165, 161, 461), (461, 446, 447, 462, 150), (477, 151, 462, 463, 478), (506, 491, 154, 492, 507), (154, 169, 164, 492), (492, 156, 477, 478, 493), (490, 475, 476, 155, 491), (156, 171, 160, 477), (491, 163, 169, 154), (462, 162, 165, 150), (151, 166, 162, 462), (155, 170, 163, 491), (492, 164, 171, 156), (178, 203, 195, 157), (182, 194, 172, 158), (159, 168, 190, 170), (175, 191, 194, 182), (170, 190, 187, 163), (174, 201, 203, 178), (160, 196, 199, 166), (175, 208, 213, 191), (461, 161, 167, 152), (477, 160, 166, 151), (476, 159, 170, 155), (152, 167, 159, 476), (185, 177, 174, 178), (184, 180, 157, 183), (182, 158, 180, 184), (175, 182, 184, 181), (181, 184, 183, 176), (179, 153, 177, 185), (158, 179, 185, 180), (180, 185, 178, 157), (166, 199, 197, 162), (197, 224, 217, 162), (186, 222, 219, 173), (164, 206, 215, 198), (188, 192, 172, 168), (186, 173, 192, 188), (168, 172, 194, 190), (190, 194, 191, 187), (176, 209, 210, 181), (161, 186, 188, 167), (167, 188, 168, 159), (179, 192, 173, 153), (158, 172, 192, 179), (173, 219, 193, 153), (181, 210, 208, 175), (198, 215, 216, 202), (200, 204, 195, 196), (196, 195, 203, 199), (199, 203, 201, 197), (198, 202, 204, 200), (174, 220, 225, 201), (171, 200, 196, 160), (157, 195, 204, 183), (164, 198, 200, 171), (183, 204, 202, 176), (169, 207, 206, 164), (207, 210, 209, 206), (210, 214, 213, 208), (211, 213, 214, 212), (207, 212, 214, 210), (205, 211, 212, 207), (209, 216, 215, 206), (202, 216, 209, 176), (191, 213, 211, 187), (187, 211, 205, 163), (163, 205, 207, 169), (218, 221, 193, 189), (217, 220, 221, 218), (193, 219, 222, 189), (217, 224, 225, 220), (201, 225, 224, 197), (165, 218, 189, 161), (161, 189, 222, 186), (162, 217, 218, 165), (153, 193, 221, 177), (177, 221, 220, 174), (186, 222, 223, 188), (228, 227, 257, 258), (243, 244, 710, 251, 250), (240, 241, 226, 227), (708, 251, 719, 723), (246, 247, 254, 253), (247, 248, 255, 254), (669, 234, 233), (237, 238, 229, 230), (254, 255, 270, 269), (235, 236, 231, 232), (241, 242, 249, 226), (242, 243, 250, 249), (251, 708, 252, 267, 266), (230, 229, 259, 260), (248, 677, 255), (252, 253, 268, 267), (249, 250, 265, 264), (236, 237, 230, 231), (245, 246, 253, 252, 709), (234, 235, 232, 233), (238, 239, 228, 229), (239, 240, 227, 228), (226, 249, 264, 256), (250, 251, 266, 265), (255, 677, 270), (227, 226, 256, 257), (229, 228, 258, 259), (231, 230, 260, 261), (253, 254, 269, 268), (669, 233, 263), (232, 231, 261, 262), (233, 232, 262, 263), (259, 258, 273, 274), (270, 677, 285), (262, 261, 276, 277), (268, 269, 284, 283), (264, 265, 280, 279), (258, 257, 272, 273), (260, 259, 274, 275), (256, 264, 279, 271), (269, 270, 285, 284), (261, 260, 275, 276), (265, 266, 281, 280), (263, 262, 277, 278), (257, 256, 271, 272), (266, 267, 282, 281), (669, 263, 278), (267, 268, 283, 282), (276, 275, 290, 291), (280, 281, 296, 295), (278, 277, 292, 293), (272, 271, 286, 287), (281, 282, 297, 296), (669, 278, 293), (282, 283, 298, 297), (274, 273, 288, 289), (285, 677, 300), (277, 276, 291, 292), (283, 284, 299, 298), (279, 280, 295, 294), (273, 272, 287, 288), (275, 274, 289, 290), (271, 279, 294, 286), (284, 285, 300, 299), (300, 677, 315), (292, 291, 306, 307), (298, 299, 314, 313), (294, 295, 310, 309), (288, 287, 302, 303), (290, 289, 304, 305), (286, 294, 309, 301), (299, 300, 315, 314), (291, 290, 305, 306), (295, 296, 311, 310), (293, 292, 307, 308), (287, 286, 301, 302), (296, 297, 312, 311), (669, 293, 308), (297, 298, 313, 312), (289, 288, 303, 304), (310, 311, 326, 325), (308, 307, 322, 323), (302, 301, 316, 317), (311, 312, 327, 326), (669, 308, 323), (312, 313, 328, 327), (304, 303, 318, 319), (315, 677, 330), (307, 306, 321, 322), (313, 314, 329, 328), (309, 310, 325, 324), (303, 302, 317, 318), (305, 304, 319, 320), (301, 309, 324, 316), (314, 315, 330, 329), (306, 305, 320, 321), (322, 321, 336, 337), (328, 329, 344, 343), (324, 325, 340, 339), (318, 317, 332, 333), (320, 319, 334, 335), (316, 324, 339, 331), (329, 330, 345, 344), (321, 320, 335, 336), (325, 326, 341, 340), (323, 322, 337, 338), (317, 316, 331, 332), (326, 327, 342, 341), (669, 323, 338), (327, 328, 343, 342), (319, 318, 333, 334), (330, 677, 345), (338, 337, 352, 353), (332, 331, 346, 347), (341, 342, 357, 356), (669, 338, 353), (342, 343, 358, 357), (334, 333, 348, 349), (345, 677, 360), (337, 336, 351, 352), (343, 344, 359, 358), (339, 340, 355, 354), (333, 332, 347, 348), (335, 334, 349, 350), (331, 339, 354, 346), (344, 345, 360, 359), (336, 335, 350, 351), (340, 341, 356, 355), (358, 359, 374, 373), (354, 355, 370, 369), (348, 347, 362, 363), (350, 349, 364, 365), (346, 354, 369, 361), (359, 360, 375, 374), (351, 350, 365, 366), (355, 356, 371, 370), (353, 352, 367, 368), (347, 346, 361, 362), (356, 357, 372, 371), (669, 353, 368), (357, 358, 373, 372), (349, 348, 363, 364), (360, 677, 375), (352, 351, 366, 367), (362, 361, 376, 377), (371, 372, 387, 386), (669, 368, 383), (372, 373, 388, 387), (364, 363, 378, 379), (375, 677, 390), (367, 366, 381, 382), (373, 374, 389, 388), (369, 370, 385, 384), (363, 362, 377, 378), (365, 364, 379, 380), (361, 369, 384, 376), (374, 375, 390, 389), (366, 365, 380, 381), (370, 371, 386, 385), (368, 367, 382, 383), (378, 377, 392, 393), (380, 379, 394, 395), (376, 384, 399, 391), (389, 390, 405, 404), (381, 380, 395, 396), (385, 386, 401, 400), (383, 382, 397, 398), (377, 376, 391, 392), (386, 387, 402, 401), (669, 383, 398), (387, 388, 403, 402), (379, 378, 393, 394), (390, 677, 405), (382, 381, 396, 397), (388, 389, 404, 403), (384, 385, 400, 399), (669, 398, 413), (402, 403, 418, 417), (394, 393, 408, 409), (405, 677, 420), (397, 396, 411, 412), (403, 404, 419, 418), (399, 400, 415, 414), (393, 392, 407, 408), (395, 394, 409, 410), (391, 399, 414, 406), (404, 405, 420, 419), (396, 395, 410, 411), (400, 401, 416, 415), (398, 397, 412, 413), (392, 391, 406, 407), (401, 402, 417, 416), (406, 414, 429, 421), (419, 420, 435, 434), (411, 410, 425, 426), (415, 416, 431, 430), (413, 412, 427, 428), (407, 406, 421, 422), (416, 417, 432, 431), (669, 413, 428), (417, 418, 433, 432), (409, 408, 423, 424), (420, 677, 435), (412, 411, 426, 427), (418, 419, 434, 433), (414, 415, 430, 429), (408, 407, 422, 423), (410, 409, 424, 425), (432, 433, 448, 447), (424, 423, 438, 439), (435, 677, 450), (427, 426, 441, 442), (433, 434, 449, 448), (429, 430, 445, 444), (423, 422, 437, 438), (425, 424, 439, 440), (421, 429, 444, 436), (434, 435, 450, 449), (426, 425, 440, 441), (430, 431, 446, 445), (428, 427, 442, 443), (422, 421, 436, 437), (431, 432, 447, 446), (669, 428, 443), (449, 450, 465, 464), (441, 440, 455, 456), (445, 446, 461, 460), (443, 442, 457, 458), (437, 436, 451, 452), (446, 447, 462, 461), (669, 443, 458), (447, 448, 463, 462), (439, 438, 453, 454), (450, 677, 465), (442, 441, 456, 457), (448, 449, 464, 463), (444, 445, 460, 459), (438, 437, 452, 453), (440, 439, 454, 455), (436, 444, 459, 451), (454, 453, 468, 469), (465, 677, 480), (457, 456, 471, 472), (463, 464, 479, 478), (459, 460, 475, 474), (453, 452, 467, 468), (455, 454, 469, 470), (451, 459, 474, 466), (464, 465, 480, 479), (456, 455, 470, 471), (460, 461, 476, 475), (458, 457, 472, 473), (452, 451, 466, 467), (461, 462, 477, 476), (669, 458, 473), (462, 463, 478, 477), (471, 470, 485, 486), (475, 476, 491, 490), (473, 472, 487, 488), (467, 466, 481, 482), (476, 477, 492, 491), (669, 473, 488), (477, 478, 493, 492), (469, 468, 483, 484), (480, 677, 495), (472, 471, 486, 487), (478, 479, 494, 493), (474, 475, 490, 489), (468, 467, 482, 483), (470, 469, 484, 485), (466, 474, 489, 481), (479, 480, 495, 494), (495, 677, 510), (487, 486, 501, 502), (493, 494, 509, 508), (489, 490, 505, 504), (483, 482, 497, 498), (485, 484, 499, 500), (481, 489, 504, 496), (494, 495, 510, 509), (486, 485, 500, 501), (490, 491, 506, 505), (488, 487, 502, 503), (482, 481, 496, 497), (491, 492, 507, 506), (669, 488, 503), (492, 493, 508, 507), (484, 483, 498, 499), (505, 506, 521, 520), (503, 502, 517, 518), (497, 496, 511, 512), (506, 507, 522, 521), (669, 503, 518), (507, 508, 523, 522), (499, 498, 513, 514), (510, 677, 525), (502, 501, 516, 517), (508, 509, 524, 523), (504, 505, 520, 519), (498, 497, 512, 513), (500, 499, 514, 515), (496, 504, 519, 511), (509, 510, 525, 524), (501, 500, 515, 516), (517, 516, 531, 532), (523, 524, 539, 538), (519, 520, 535, 534), (513, 512, 527, 528), (515, 514, 529, 530), (511, 519, 534, 526), (524, 525, 540, 539), (516, 515, 530, 531), (520, 521, 536, 535), (518, 517, 532, 533), (512, 511, 526, 527), (521, 522, 537, 536), (669, 518, 533), (522, 523, 538, 537), (514, 513, 528, 529), (525, 677, 540), (527, 526, 541, 542), (536, 537, 552, 551), (669, 533, 548), (537, 538, 553, 552), (529, 528, 543, 544), (540, 677, 555), (532, 531, 546, 547), (538, 539, 554, 553), (534, 535, 550, 549), (528, 527, 542, 543), (530, 529, 544, 545), (526, 534, 549, 541), (539, 540, 555, 554), (531, 530, 545, 546), (535, 536, 551, 550), (533, 532, 547, 548), (549, 550, 565, 564), (543, 542, 557, 558), (545, 544, 559, 560), (541, 549, 564, 556), (554, 555, 570, 569), (546, 545, 560, 561), (550, 551, 566, 565), (548, 547, 562, 563), (542, 541, 556, 557), (551, 552, 567, 566), (669, 548, 563), (552, 553, 568, 567), (544, 543, 558, 559), (555, 677, 570), (547, 546, 561, 562), (553, 554, 569, 568), (566, 567, 582, 581), (669, 563, 578), (567, 568, 583, 582), (559, 558, 573, 574), (570, 677, 585), (562, 561, 576, 577), (568, 569, 584, 583), (564, 565, 580, 579), (558, 557, 572, 573), (560, 559, 574, 575), (556, 564, 579, 571), (569, 570, 585, 584), (561, 560, 575, 576), (565, 566, 581, 580), (563, 562, 577, 578), (557, 556, 571, 572), (575, 574, 589, 590), (571, 579, 594, 586), (584, 585, 600, 599), (576, 575, 590, 591), (580, 581, 596, 595), (578, 577, 592, 593), (572, 571, 586, 587), (581, 582, 597, 596), (669, 578, 593), (582, 583, 598, 597), (574, 573, 588, 589), (585, 677, 600), (577, 576, 591, 592), (583, 584, 599, 598), (579, 580, 595, 594), (573, 572, 587, 588), (669, 593, 608), (597, 598, 613, 612), (589, 588, 603, 604), (600, 677, 615), (592, 591, 606, 607), (598, 599, 614, 613), (594, 595, 610, 609), (588, 587, 602, 603), (590, 589, 604, 605), (586, 594, 609, 601), (599, 600, 615, 614), (591, 590, 605, 606), (595, 596, 611, 610), (593, 592, 607, 608), (587, 586, 601, 602), (596, 597, 612, 611), (601, 609, 624, 616), (614, 615, 630, 629), (606, 605, 620, 621), (610, 611, 626, 625), (608, 607, 622, 623), (602, 601, 616, 617), (611, 612, 627, 626), (669, 608, 623), (612, 613, 628, 627), (604, 603, 618, 619), (615, 677, 630), (607, 606, 621, 622), (613, 614, 629, 628), (609, 610, 625, 624), (603, 602, 617, 618), (605, 604, 619, 620), (627, 628, 643, 642), (619, 618, 633, 634), (630, 677, 645), (622, 621, 636, 637), (628, 629, 644, 643), (624, 625, 640, 639), (618, 617, 632, 633), (620, 619, 634, 635), (616, 624, 639, 631), (629, 630, 645, 644), (621, 620, 635, 636), (625, 626, 641, 640), (623, 622, 637, 638), (617, 616, 631, 632), (626, 627, 642, 641), (669, 623, 638), (644, 645, 660, 659), (636, 635, 650, 651), (640, 641, 656, 655), (638, 637, 652, 653), (632, 631, 646, 647), (641, 642, 657, 656), (669, 638, 653), (642, 643, 658, 657), (634, 633, 648, 649), (645, 677, 660), (637, 636, 651, 652), (643, 644, 659, 658), (639, 640, 655, 654), (633, 632, 647, 648), (635, 634, 649, 650), (631, 639, 654, 646), (649, 648, 663, 664), (660, 677, 676), (652, 651, 666, 667), (658, 659, 675, 674), (654, 655, 671, 670), (648, 647, 662, 663), (650, 649, 664, 665), (646, 654, 670, 661), (659, 660, 676, 675), (651, 650, 665, 666), (655, 656, 672, 671), (653, 652, 667, 668), (647, 646, 661, 662), (656, 657, 673, 672), (669, 653, 668), (657, 658, 674, 673), (671, 672, 688, 687), (668, 667, 684, 685), (662, 661, 678, 679), (672, 673, 689, 688), (669, 668, 685), (673, 674, 690, 689), (664, 663, 680, 681), (676, 677, 692), (667, 666, 683, 684), (674, 675, 691, 690), (670, 671, 687, 686), (663, 662, 679, 680), (665, 664, 681, 682), (661, 670, 686, 678), (675, 676, 692, 691), (666, 665, 682, 683), (684, 683, 698, 699), (690, 691, 706, 705), (686, 687, 702, 701), (680, 679, 694, 695), (682, 681, 696, 697), (678, 686, 701, 693), (691, 692, 707, 706), (683, 682, 697, 698), (687, 688, 703, 702), (685, 684, 699, 700), (679, 678, 693, 694), (688, 689, 704, 712, 703), (669, 685, 700), (689, 690, 705, 704), (681, 680, 695, 696), (692, 677, 707), (700, 699, 235, 234), (694, 693, 241, 240), (712, 704, 722, 727), (669, 700, 234), (704, 705, 246, 245, 714), (696, 695, 239, 238), (707, 677, 248), (699, 698, 236, 235), (705, 706, 247, 246), (701, 702, 243, 242), (695, 694, 240, 239), (697, 696, 238, 237), (693, 701, 242, 241), (706, 707, 248, 247), (698, 697, 237, 236), (702, 703, 713, 244, 243), (714, 245, 718, 729), (703, 712, 727, 721), (252, 708, 723, 720), (709, 252, 720, 724), (713, 703, 721, 728), (704, 714, 729, 722), (736, 715, 753, 761), (740, 716, 730, 752), (717, 728, 748, 726), (733, 740, 752, 749), (728, 721, 745, 748), (732, 736, 761, 759), (718, 724, 757, 754), (733, 749, 771, 766), (251, 710, 725, 719), (245, 709, 724, 718), (244, 713, 728, 717), (710, 244, 717, 725), (743, 736, 732, 735), (742, 741, 715, 738), (740, 742, 738, 716), (733, 739, 742, 740), (739, 734, 741, 742), (737, 743, 735, 711), (716, 738, 743, 737), (738, 715, 736, 743), (724, 720, 755, 757), (755, 720, 775, 782), (744, 731, 777, 780), (722, 756, 773, 764), (746, 726, 730, 750), (744, 746, 750, 731), (726, 748, 752, 730), (748, 745, 749, 752), (734, 739, 768, 767), (719, 725, 746, 744), (725, 717, 726, 746), (737, 711, 731, 750), (716, 737, 750, 730), (731, 711, 751, 777), (739, 733, 766, 768), (756, 760, 774, 773), (758, 754, 753, 762), (754, 757, 761, 753), (757, 755, 759, 761), (756, 758, 762, 760), (732, 759, 783, 778), (729, 718, 754, 758), (715, 741, 762, 753), (722, 729, 758, 756), (741, 734, 760, 762), (727, 722, 764, 765), (765, 764, 767, 768), (768, 766, 771, 772), (769, 770, 772, 771), (765, 768, 772, 770), (763, 765, 770, 769), (767, 764, 773, 774), (760, 734, 767, 774), (749, 745, 769, 771), (745, 721, 763, 769), (721, 727, 765, 763), (776, 747, 751, 779), (775, 776, 779, 778), (751, 747, 780, 777), (775, 778, 783, 782), (759, 755, 782, 783), (723, 719, 747, 776), (719, 744, 780, 747), (720, 723, 776, 775), (711, 735, 779, 751), (735, 732, 778, 779), (744, 746, 781, 780), (808, 807, 839, 840), (796, 795, 827, 828), (809, 808, 840, 841), (797, 796, 828, 829), (810, 809, 841, 842), (798, 797, 829, 830), (785, 784, 816, 817), (811, 810, 842, 843), (799, 798, 830, 831), (786, 785, 817, 818), (800, 799, 831, 832), (812, 811, 843, 844), (787, 786, 818, 819), (813, 812, 844, 845), (801, 800, 832, 833), (788, 787, 819, 820), (814, 813, 845, 846), (802, 801, 833, 834), (789, 788, 820, 821), (815, 814, 846, 847), (803, 802, 834, 835), (790, 789, 821, 822), (784, 815, 847, 816), (804, 803, 835, 836), (791, 790, 822, 823), (805, 804, 836, 837), (792, 791, 823, 824), (806, 805, 837, 838), (793, 792, 824, 825), (794, 793, 825, 826), (807, 806, 838, 839), (795, 794, 826, 827), (821, 820, 852, 853), (816, 847, 879, 848), (835, 834, 866, 867), (822, 821, 853, 854), (836, 835, 867, 868), (823, 822, 854, 855), (837, 836, 868, 869), (824, 823, 855, 856), (838, 837, 869, 870), (825, 824, 856, 857), (839, 838, 870, 871), (826, 825, 857, 858), (840, 839, 871, 872), (827, 826, 858, 859), (841, 840, 872, 873), (828, 827, 859, 860), (842, 841, 873, 874), (829, 828, 860, 861), (843, 842, 874, 875), (830, 829, 861, 862), (817, 816, 848, 849), (844, 843, 875, 876), (831, 830, 862, 863), (818, 817, 849, 850), (845, 844, 876, 877), (832, 831, 863, 864), (819, 818, 850, 851), (846, 845, 877, 878), (833, 832, 864, 865), (820, 819, 851, 852), (847, 846, 878, 879), (834, 833, 865, 866), (856, 855, 887, 888), (870, 869, 901, 902), (857, 856, 888, 889), (871, 870, 902, 903), (858, 857, 889, 890), (872, 871, 903, 904), (859, 858, 890, 891), (873, 872, 904, 905), (860, 859, 891, 892), (874, 873, 905, 906), (861, 860, 892, 893), (875, 874, 906, 907), (862, 861, 893, 894), (849, 848, 880, 881), (876, 875, 907, 908), (863, 862, 894, 895), (850, 849, 881, 882), (877, 876, 908, 909), (864, 863, 895, 896), (851, 850, 882, 883), (878, 877, 909, 910), (865, 864, 896, 897), (852, 851, 883, 884), (879, 878, 910, 911), (866, 865, 897, 898), (853, 852, 884, 885), (848, 879, 911, 880), (867, 866, 898, 899), (854, 853, 885, 886), (868, 867, 899, 900), (855, 854, 886, 887), (869, 868, 900, 901), (891, 890, 912), (905, 904, 912), (892, 891, 912), (906, 905, 912), (893, 892, 912), (907, 906, 912), (894, 893, 912), (881, 880, 912), (908, 907, 912), (895, 894, 912), (882, 881, 912), (909, 908, 912), (896, 895, 912), (883, 882, 912), (910, 909, 912), (897, 896, 912), (884, 883, 912), (911, 910, 912), (898, 897, 912), (885, 884, 912), (880, 911, 912), (899, 898, 912), (886, 885, 912), (900, 899, 912), (887, 886, 912), (901, 900, 912), (888, 887, 912), (902, 901, 912), (889, 888, 912), (903, 902, 912), (890, 889, 912), (904, 903, 912), (820, 821, 938, 939), (847, 816, 943, 944), (834, 835, 924, 925), (821, 822, 937, 938), (835, 836, 923, 924), (822, 823, 936, 937), (836, 837, 922, 923), (823, 824, 935, 936), (837, 838, 921, 922), (824, 825, 934, 935), (838, 839, 920, 921), (825, 826, 933, 934), (839, 840, 919, 920), (826, 827, 932, 933), (840, 841, 918, 919), (827, 828, 931, 932), (841, 842, 917, 918), (828, 829, 930, 931), (856, 824, 935, 945), (842, 843, 916, 917), (829, 830, 929, 930), (816, 817, 942, 943), (843, 844, 915, 916), (830, 831, 928, 929), (817, 818, 941, 942), (844, 845, 914, 915), (831, 832, 927, 928), (818, 819, 940, 941), (845, 846, 913, 914), (832, 833, 926, 927), (819, 820, 939, 940), (846, 847, 944, 913), (833, 834, 925, 926), (974, 973, 978), (961, 960, 978), (948, 947, 978), (975, 974, 978), (962, 961, 978), (949, 948, 978), (976, 975, 978), (963, 962, 978), (950, 949, 978), (977, 976, 978), (964, 963, 978), (951, 950, 978), (946, 977, 978), (965, 964, 978), (952, 951, 978), (966, 965, 978), (953, 952, 978), (967, 966, 978), (954, 953, 978), (968, 967, 978), (955, 954, 978), (969, 968, 978), (956, 955, 978), (970, 969, 978), (957, 956, 978), (971, 970, 978), (958, 957, 978), (972, 971, 978), (959, 958, 978), (973, 972, 978), (960, 959, 978), (947, 946, 978), (1007, 1006, 1011), (994, 993, 1011), (981, 980, 1011), (1008, 1007, 1011), (995, 994, 1011), (982, 981, 1011), (1009, 1008, 1011), (996, 995, 1011), (983, 982, 1011), (1010, 1009, 1011), (997, 996, 1011), (984, 983, 1011), (979, 1010, 1011), (998, 997, 1011), (985, 984, 1011), (999, 998, 1011), (986, 985, 1011), (1000, 999, 1011), (987, 986, 1011), (1001, 1000, 1011), (988, 987, 1011), (1002, 1001, 1011), (989, 988, 1011), (1003, 1002, 1011), (990, 989, 1011), (1004, 1003, 1011), (991, 990, 1011), (1005, 1004, 1011), (992, 991, 1011), (1006, 1005, 1011), (993, 992, 1011), (980, 979, 1011), (1040, 1039, 1044), (1027, 1026, 1044), (1014, 1013, 1044), (1041, 1040, 1044), (1028, 1027, 1044), (1015, 1014, 1044), (1042, 1041, 1044), (1029, 1028, 1044), (1016, 1015, 1044), (1043, 1042, 1044), (1030, 1029, 1044), (1017, 1016, 1044), (1012, 1043, 1044), (1031, 1030, 1044), (1018, 1017, 1044), (1032, 1031, 1044), (1019, 1018, 1044), (1033, 1032, 1044), (1020, 1019, 1044), (1034, 1033, 1044), (1021, 1020, 1044), (1035, 1034, 1044), (1022, 1021, 1044), (1036, 1035, 1044), (1023, 1022, 1044), (1037, 1036, 1044), (1024, 1023, 1044), (1038, 1037, 1044), (1025, 1024, 1044), (1039, 1038, 1044), (1026, 1025, 1044), (1013, 1012, 1044), (947, 948, 1047, 1046), (974, 975, 1074, 1073), (961, 962, 1061, 1060), (948, 949, 1048, 1047), (975, 976, 1075, 1074), (962, 963, 1062, 1061), (949, 950, 1049, 1048), (976, 977, 1076, 1075), (963, 964, 1063, 1062), (950, 951, 1050, 1049), (977, 946, 1045, 1076), (964, 965, 1064, 1063), (951, 952, 1051, 1050), (965, 966, 1065, 1064), (952, 953, 1052, 1051), (966, 967, 1066, 1065), (953, 954, 1053, 1052), (967, 968, 1067, 1066), (954, 955, 1054, 1053), (968, 969, 1068, 1067), (955, 956, 1055, 1054), (969, 970, 1069, 1068), (956, 957, 1056, 1055), (970, 971, 1070, 1069), (957, 958, 1057, 1056), (971, 972, 1071, 1070), (958, 959, 1058, 1057), (972, 973, 1072, 1071), (959, 960, 1059, 1058), (946, 947, 1046, 1045), (973, 974, 1073, 1072), (960, 961, 1060, 1059), (1081, 1080, 1083, 1101, 1084), (1108, 1099, 1087, 1102), (1085, 1086, 1088, 1102, 1087), (1081, 1084, 1098, 1088, 1086), (1079, 1081, 1086, 1085), (1083, 1080, 1089, 1090, 1103), (1107, 1104, 1083, 1103), (37, 40, 1078, 1077), (62, 61, 1085, 1087, 1096), (55, 57, 1081, 1079), (1106, 1095, 1082, 1100), (63, 64, 1105, 1090, 1089), (1091, 1106, 1100, 1084), (60, 1093, 1106, 1091), (1093, 58, 1095, 1106), (1105, 1107, 1103, 1090), (64, 1097, 1107, 1105), (1097, 59, 1104, 1107), (1098, 1108, 1102, 1088), (1084, 1100, 1108, 1098), (1100, 1082, 1099, 1108), (1095, 1109, 1099, 1082), (58, 1092, 1109, 1095), (1092, 62, 1096, 1109), (1104, 1110, 1101, 1083), (59, 1094, 1110, 1104), (1094, 60, 1091, 1110), (1114, 1111, 1112, 1117), (1113, 1114, 1117, 1116), (1112, 1111, 1118, 1115), (1113, 1116, 1121, 1120), (73, 72, 1120, 1121), (65, 66, 1114, 1113), (70, 67, 1115, 1118), (72, 65, 1113, 1120), (68, 73, 1121, 1116), (39, 70, 1118, 1111), (66, 39, 1111, 1114)])
me_cube.materials.append(mat_material)
me_cube.use_remesh_preserve_volume = False
me_cube.use_remesh_preserve_attributes = False
me_cube.use_mirror_vertex_groups = False
me_cube.update()

# ---- objects
ob_cube = bpy.data.objects.new('Cube', me_cube)
ob_lamp = bpy.data.objects.new('Lamp', light_lamp)
ob_camera = bpy.data.objects.new('Camera', cam_camera)

# ---- transforms, parenting, visibility, modifiers, constraints
ob_cube.location = (0.0, 0.0, -0.04681)
ob_cube.lock_rotations_4d = False
ob_cube.empty_display_type = 'ARROWS'
ob_cube.lineart.crease_threshold = 0.0
_m = ob_cube.modifiers.new('Mirror', 'MIRROR')
_m.use_axis = (True, False, True)
_m.merge_threshold = 0.03
ob_lamp.location = (4.076, 1.005, 5.857)
ob_lamp.rotation_euler = (0.6503, 0.05522, 1.866)
ob_lamp.lock_rotations_4d = False
ob_lamp.empty_display_type = 'ARROWS'
ob_lamp.color = (0.0, 0.0, 0.0, 0.0)
ob_lamp.lineart.crease_threshold = 0.0
ob_camera.location = (7.481, -6.508, 5.344)
ob_camera.rotation_euler = (1.109, 0.01082, 0.8149)
ob_camera.lock_rotations_4d = False
ob_camera.empty_display_type = 'ARROWS'
ob_camera.color = (0.0, 0.0, 0.0, 0.0)
ob_camera.display_type = 'WIRE'
ob_camera.lineart.crease_threshold = 0.0

# ---- collection membership
col_collection_1.objects.link(ob_cube)
col_collection_1.objects.link(ob_lamp)
col_collection_1.objects.link(ob_camera)

# ---- scene / render settings (as saved in the file)
scene.camera = ob_camera
scene.frame_start = 1; scene.frame_end = 250; scene.frame_set(1)
scene.render.engine = 'BLENDER_EEVEE_NEXT'
scene.render.resolution_percentage = 50
scene.render.dither_intensity = 0.0
scene.cycles.use_denoising = False
scene.cycles.samples = 128
scene.cycles.sampling_pattern = 'TABULATED_SOBOL'
scene.cycles.light_sampling_threshold = 0.0
scene.cycles.use_adaptive_sampling = False
scene.cycles.use_light_tree = False
scene.cycles.blur_glossy = 0.0
scene.cycles.sample_clamp_indirect = 0.0
scene.view_settings.view_transform = 'Standard'
bpy.context.view_layer.update()
